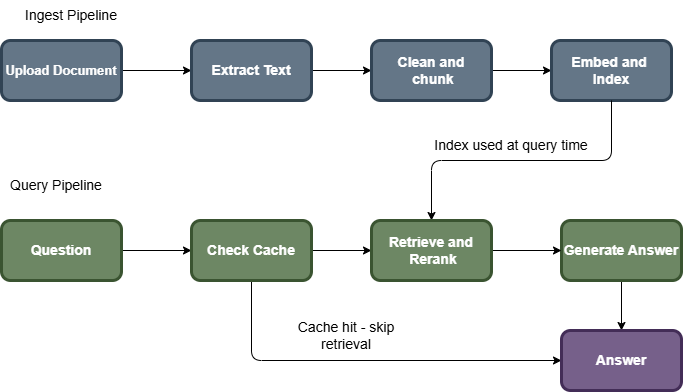

The diagram above was exported from draw.io. Its source (the exported page's mxGraphModel, read from the mxfile embedded in the PNG):
<mxGraphModel dx="1030" dy="574" grid="1" gridSize="10" guides="1" tooltips="1" connect="1" arrows="1" fold="1" page="1" pageScale="1" pageWidth="850" pageHeight="1100" math="0" shadow="0">
  <root>
    <mxCell id="0" />
    <mxCell id="1" parent="0" />
    <mxCell id="gSJmmN-0w8MT5SCO2AGc-18" edge="1" parent="1" source="gSJmmN-0w8MT5SCO2AGc-5" style="edgeStyle=orthogonalEdgeStyle;rounded=1;orthogonalLoop=1;jettySize=auto;html=1;" target="gSJmmN-0w8MT5SCO2AGc-6" value="">
      <mxGeometry relative="1" as="geometry" />
    </mxCell>
    <mxCell id="gSJmmN-0w8MT5SCO2AGc-5" parent="1" style="rounded=1;whiteSpace=wrap;html=1;fillColor=#647687;strokeColor=#314354;fontColor=#ffffff;strokeWidth=3;labelBackgroundColor=none;fontSize=13;fontStyle=1;" value="Upload Document" vertex="1">
      <mxGeometry height="60" width="120" x="100" y="110" as="geometry" />
    </mxCell>
    <mxCell id="gSJmmN-0w8MT5SCO2AGc-19" edge="1" parent="1" source="gSJmmN-0w8MT5SCO2AGc-6" style="edgeStyle=orthogonalEdgeStyle;rounded=1;orthogonalLoop=1;jettySize=auto;html=1;" target="gSJmmN-0w8MT5SCO2AGc-7" value="">
      <mxGeometry relative="1" as="geometry" />
    </mxCell>
    <mxCell id="gSJmmN-0w8MT5SCO2AGc-6" parent="1" style="rounded=1;whiteSpace=wrap;html=1;fillColor=#647687;fontColor=#ffffff;strokeColor=#314354;strokeWidth=3;fontSize=14;fontStyle=1;" value="Extract Text" vertex="1">
      <mxGeometry height="60" width="120" x="290" y="110" as="geometry" />
    </mxCell>
    <mxCell id="gSJmmN-0w8MT5SCO2AGc-20" edge="1" parent="1" source="gSJmmN-0w8MT5SCO2AGc-7" style="edgeStyle=orthogonalEdgeStyle;rounded=1;orthogonalLoop=1;jettySize=auto;html=1;" target="gSJmmN-0w8MT5SCO2AGc-8" value="">
      <mxGeometry relative="1" as="geometry" />
    </mxCell>
    <mxCell id="gSJmmN-0w8MT5SCO2AGc-7" parent="1" style="rounded=1;whiteSpace=wrap;html=1;fillColor=#647687;fontColor=#ffffff;strokeColor=#314354;strokeWidth=3;fontSize=14;fontStyle=1;" value="Clean and&lt;div&gt;&amp;nbsp;chunk&lt;/div&gt;" vertex="1">
      <mxGeometry height="60" width="120" x="470" y="110" as="geometry" />
    </mxCell>
    <mxCell id="gSJmmN-0w8MT5SCO2AGc-21" edge="1" parent="1" source="gSJmmN-0w8MT5SCO2AGc-16" style="edgeStyle=orthogonalEdgeStyle;rounded=1;orthogonalLoop=1;jettySize=auto;html=1;exitX=0.5;exitY=1;exitDx=0;exitDy=0;">
      <mxGeometry relative="1" as="geometry">
        <mxPoint x="650" y="200" as="sourcePoint" />
        <mxPoint x="530" y="340" as="targetPoint" />
      </mxGeometry>
    </mxCell>
    <mxCell id="gSJmmN-0w8MT5SCO2AGc-8" parent="1" style="rounded=1;whiteSpace=wrap;html=1;fillColor=#647687;fontColor=#ffffff;strokeColor=#314354;strokeWidth=3;fontSize=14;fontStyle=1;" value="Embed and&amp;nbsp;&lt;div&gt;Index&lt;/div&gt;" vertex="1">
      <mxGeometry height="60" width="120" x="650" y="110" as="geometry" />
    </mxCell>
    <mxCell id="gSJmmN-0w8MT5SCO2AGc-24" edge="1" parent="1" source="gSJmmN-0w8MT5SCO2AGc-14" style="edgeStyle=orthogonalEdgeStyle;rounded=1;orthogonalLoop=1;jettySize=auto;html=1;" target="gSJmmN-0w8MT5SCO2AGc-15" value="">
      <mxGeometry relative="1" as="geometry" />
    </mxCell>
    <mxCell id="gSJmmN-0w8MT5SCO2AGc-14" parent="1" style="rounded=1;whiteSpace=wrap;html=1;fillColor=#6d8764;fontColor=#ffffff;strokeColor=#3A5431;strokeWidth=3;" value="&lt;font style=&quot;font-size: 14px;&quot;&gt;&lt;b&gt;Question&lt;/b&gt;&lt;/font&gt;" vertex="1">
      <mxGeometry height="60" width="120" x="100" y="290" as="geometry" />
    </mxCell>
    <mxCell id="gSJmmN-0w8MT5SCO2AGc-25" edge="1" parent="1" source="gSJmmN-0w8MT5SCO2AGc-15" style="edgeStyle=orthogonalEdgeStyle;rounded=1;orthogonalLoop=1;jettySize=auto;html=1;" target="gSJmmN-0w8MT5SCO2AGc-16" value="">
      <mxGeometry relative="1" as="geometry" />
    </mxCell>
    <mxCell id="gSJmmN-0w8MT5SCO2AGc-31" edge="1" parent="1" source="gSJmmN-0w8MT5SCO2AGc-15" style="edgeStyle=orthogonalEdgeStyle;rounded=1;orthogonalLoop=1;jettySize=auto;html=1;entryX=0;entryY=0.5;entryDx=0;entryDy=0;" target="gSJmmN-0w8MT5SCO2AGc-29">
      <mxGeometry relative="1" as="geometry">
        <Array as="points">
          <mxPoint x="350" y="430" />
        </Array>
      </mxGeometry>
    </mxCell>
    <mxCell id="gSJmmN-0w8MT5SCO2AGc-15" parent="1" style="rounded=1;whiteSpace=wrap;html=1;fillColor=#6d8764;fontColor=#ffffff;strokeColor=#3A5431;strokeWidth=3;fontStyle=1;" value="&lt;font style=&quot;font-size: 14px;&quot;&gt;Check Cache&lt;/font&gt;" vertex="1">
      <mxGeometry height="60" width="120" x="290" y="290" as="geometry" />
    </mxCell>
    <mxCell id="gSJmmN-0w8MT5SCO2AGc-30" edge="1" parent="1" source="gSJmmN-0w8MT5SCO2AGc-17" style="edgeStyle=orthogonalEdgeStyle;rounded=1;orthogonalLoop=1;jettySize=auto;html=1;" target="gSJmmN-0w8MT5SCO2AGc-29" value="">
      <mxGeometry relative="1" as="geometry" />
    </mxCell>
    <mxCell id="gSJmmN-0w8MT5SCO2AGc-17" parent="1" style="rounded=1;whiteSpace=wrap;html=1;fillColor=#6d8764;fontColor=#ffffff;strokeColor=#3A5431;strokeWidth=3;fontSize=14;fontStyle=1;" value="Generate Answer" vertex="1">
      <mxGeometry height="60" width="120" x="660" y="290" as="geometry" />
    </mxCell>
    <mxCell id="gSJmmN-0w8MT5SCO2AGc-22" edge="1" parent="1" source="gSJmmN-0w8MT5SCO2AGc-8" style="edgeStyle=orthogonalEdgeStyle;rounded=1;orthogonalLoop=1;jettySize=auto;html=1;exitX=0.5;exitY=1;exitDx=0;exitDy=0;" target="gSJmmN-0w8MT5SCO2AGc-16" value="">
      <mxGeometry relative="1" as="geometry">
        <mxPoint x="710" y="170" as="sourcePoint" />
        <mxPoint x="530" y="340" as="targetPoint" />
      </mxGeometry>
    </mxCell>
    <mxCell id="gSJmmN-0w8MT5SCO2AGc-23" edge="1" parent="1" source="gSJmmN-0w8MT5SCO2AGc-16" style="edgeStyle=orthogonalEdgeStyle;rounded=1;orthogonalLoop=1;jettySize=auto;html=1;" target="gSJmmN-0w8MT5SCO2AGc-17" value="">
      <mxGeometry relative="1" as="geometry" />
    </mxCell>
    <mxCell id="gSJmmN-0w8MT5SCO2AGc-16" parent="1" style="rounded=1;whiteSpace=wrap;html=1;fillColor=#6d8764;fontColor=#ffffff;strokeColor=#3A5431;strokeWidth=3;fontSize=14;fontStyle=1;" value="Retrieve and&lt;div&gt;&amp;nbsp;Rerank&lt;/div&gt;" vertex="1">
      <mxGeometry height="60" width="120" x="470" y="290" as="geometry" />
    </mxCell>
    <mxCell id="gSJmmN-0w8MT5SCO2AGc-26" parent="1" style="text;html=1;whiteSpace=wrap;strokeColor=none;fillColor=none;align=center;verticalAlign=middle;rounded=1;fontSize=14;" value="Query Pipeline" vertex="1">
      <mxGeometry height="30" width="110" x="100" y="240" as="geometry" />
    </mxCell>
    <mxCell id="gSJmmN-0w8MT5SCO2AGc-27" parent="1" style="text;html=1;whiteSpace=wrap;strokeColor=none;fillColor=none;align=center;verticalAlign=middle;rounded=1;fontSize=14;" value="Ingest Pipeline" vertex="1">
      <mxGeometry height="30" width="120" x="110" y="70" as="geometry" />
    </mxCell>
    <mxCell id="gSJmmN-0w8MT5SCO2AGc-28" parent="1" style="text;html=1;whiteSpace=wrap;strokeColor=none;fillColor=none;align=center;verticalAlign=middle;rounded=1;fontSize=14;" value="Index used at query time" vertex="1">
      <mxGeometry height="30" width="160" x="530" y="200" as="geometry" />
    </mxCell>
    <mxCell id="gSJmmN-0w8MT5SCO2AGc-29" parent="1" style="rounded=1;whiteSpace=wrap;html=1;fillColor=#76608a;fontColor=#ffffff;strokeColor=#432D57;strokeWidth=3;fontSize=14;fontStyle=1;" value="Answer" vertex="1">
      <mxGeometry height="60" width="120" x="660" y="400" as="geometry" />
    </mxCell>
    <mxCell id="gSJmmN-0w8MT5SCO2AGc-32" parent="1" style="text;html=1;whiteSpace=wrap;strokeColor=none;fillColor=none;align=center;verticalAlign=middle;rounded=1;fontSize=14;" value="Cache hit - skip retrieval" vertex="1">
      <mxGeometry height="30" width="150" x="370" y="390" as="geometry" />
    </mxCell>
  </root>
</mxGraphModel>